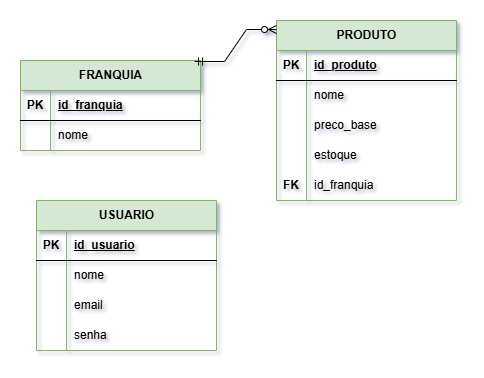

The diagram above was exported from draw.io. Its source (the exported page's mxGraphModel, read from the mxfile embedded in the PNG):
<mxGraphModel dx="1414" dy="777" grid="1" gridSize="10" guides="1" tooltips="1" connect="1" arrows="1" fold="1" page="1" pageScale="1" pageWidth="827" pageHeight="1169" math="0" shadow="0">
  <root>
    <mxCell id="0" />
    <mxCell id="1" parent="0" />
    <mxCell id="VFxVPaayiRKzvjEb30BZ-1" parent="1" style="shape=table;startSize=30;container=1;collapsible=1;childLayout=tableLayout;fixedRows=1;rowLines=0;fontStyle=1;align=center;resizeLast=1;html=1;fillColor=#d5e8d4;strokeColor=#82b366;" value="FRANQUIA" vertex="1">
      <mxGeometry height="90" width="180" x="234" y="260" as="geometry" />
    </mxCell>
    <mxCell id="VFxVPaayiRKzvjEb30BZ-2" parent="VFxVPaayiRKzvjEb30BZ-1" style="shape=tableRow;horizontal=0;startSize=0;swimlaneHead=0;swimlaneBody=0;fillColor=none;collapsible=0;dropTarget=0;points=[[0,0.5],[1,0.5]];portConstraint=eastwest;top=0;left=0;right=0;bottom=1;" value="" vertex="1">
      <mxGeometry height="30" width="180" y="30" as="geometry" />
    </mxCell>
    <mxCell id="VFxVPaayiRKzvjEb30BZ-3" parent="VFxVPaayiRKzvjEb30BZ-2" style="shape=partialRectangle;connectable=0;fillColor=none;top=0;left=0;bottom=0;right=0;fontStyle=1;overflow=hidden;whiteSpace=wrap;html=1;" value="PK" vertex="1">
      <mxGeometry height="30" width="30" as="geometry">
        <mxRectangle height="30" width="30" as="alternateBounds" />
      </mxGeometry>
    </mxCell>
    <mxCell id="VFxVPaayiRKzvjEb30BZ-4" parent="VFxVPaayiRKzvjEb30BZ-2" style="shape=partialRectangle;connectable=0;fillColor=none;top=0;left=0;bottom=0;right=0;align=left;spacingLeft=6;fontStyle=5;overflow=hidden;whiteSpace=wrap;html=1;" value="id_franquia" vertex="1">
      <mxGeometry height="30" width="150" x="30" as="geometry">
        <mxRectangle height="30" width="150" as="alternateBounds" />
      </mxGeometry>
    </mxCell>
    <mxCell id="VFxVPaayiRKzvjEb30BZ-5" parent="VFxVPaayiRKzvjEb30BZ-1" style="shape=tableRow;horizontal=0;startSize=0;swimlaneHead=0;swimlaneBody=0;fillColor=none;collapsible=0;dropTarget=0;points=[[0,0.5],[1,0.5]];portConstraint=eastwest;top=0;left=0;right=0;bottom=0;" value="" vertex="1">
      <mxGeometry height="30" width="180" y="60" as="geometry" />
    </mxCell>
    <mxCell id="VFxVPaayiRKzvjEb30BZ-6" parent="VFxVPaayiRKzvjEb30BZ-5" style="shape=partialRectangle;connectable=0;fillColor=none;top=0;left=0;bottom=0;right=0;editable=1;overflow=hidden;whiteSpace=wrap;html=1;" value="" vertex="1">
      <mxGeometry height="30" width="30" as="geometry">
        <mxRectangle height="30" width="30" as="alternateBounds" />
      </mxGeometry>
    </mxCell>
    <mxCell id="VFxVPaayiRKzvjEb30BZ-7" parent="VFxVPaayiRKzvjEb30BZ-5" style="shape=partialRectangle;connectable=0;fillColor=none;top=0;left=0;bottom=0;right=0;align=left;spacingLeft=6;overflow=hidden;whiteSpace=wrap;html=1;" value="nome" vertex="1">
      <mxGeometry height="30" width="150" x="30" as="geometry">
        <mxRectangle height="30" width="150" as="alternateBounds" />
      </mxGeometry>
    </mxCell>
    <mxCell id="VFxVPaayiRKzvjEb30BZ-17" parent="1" style="shape=table;startSize=30;container=1;collapsible=1;childLayout=tableLayout;fixedRows=1;rowLines=0;fontStyle=1;align=center;resizeLast=1;html=1;fillColor=#d5e8d4;strokeColor=#82b366;" value="PRODUTO" vertex="1">
      <mxGeometry height="180" width="180" x="490" y="220" as="geometry" />
    </mxCell>
    <mxCell id="VFxVPaayiRKzvjEb30BZ-18" parent="VFxVPaayiRKzvjEb30BZ-17" style="shape=tableRow;horizontal=0;startSize=0;swimlaneHead=0;swimlaneBody=0;fillColor=none;collapsible=0;dropTarget=0;points=[[0,0.5],[1,0.5]];portConstraint=eastwest;top=0;left=0;right=0;bottom=1;" value="" vertex="1">
      <mxGeometry height="30" width="180" y="30" as="geometry" />
    </mxCell>
    <mxCell id="VFxVPaayiRKzvjEb30BZ-19" parent="VFxVPaayiRKzvjEb30BZ-18" style="shape=partialRectangle;connectable=0;fillColor=none;top=0;left=0;bottom=0;right=0;fontStyle=1;overflow=hidden;whiteSpace=wrap;html=1;" value="PK" vertex="1">
      <mxGeometry height="30" width="30" as="geometry">
        <mxRectangle height="30" width="30" as="alternateBounds" />
      </mxGeometry>
    </mxCell>
    <mxCell id="VFxVPaayiRKzvjEb30BZ-20" parent="VFxVPaayiRKzvjEb30BZ-18" style="shape=partialRectangle;connectable=0;fillColor=none;top=0;left=0;bottom=0;right=0;align=left;spacingLeft=6;fontStyle=5;overflow=hidden;whiteSpace=wrap;html=1;" value="id_produto" vertex="1">
      <mxGeometry height="30" width="150" x="30" as="geometry">
        <mxRectangle height="30" width="150" as="alternateBounds" />
      </mxGeometry>
    </mxCell>
    <mxCell id="VFxVPaayiRKzvjEb30BZ-21" parent="VFxVPaayiRKzvjEb30BZ-17" style="shape=tableRow;horizontal=0;startSize=0;swimlaneHead=0;swimlaneBody=0;fillColor=none;collapsible=0;dropTarget=0;points=[[0,0.5],[1,0.5]];portConstraint=eastwest;top=0;left=0;right=0;bottom=0;" value="" vertex="1">
      <mxGeometry height="30" width="180" y="60" as="geometry" />
    </mxCell>
    <mxCell id="VFxVPaayiRKzvjEb30BZ-22" parent="VFxVPaayiRKzvjEb30BZ-21" style="shape=partialRectangle;connectable=0;fillColor=none;top=0;left=0;bottom=0;right=0;editable=1;overflow=hidden;whiteSpace=wrap;html=1;" value="" vertex="1">
      <mxGeometry height="30" width="30" as="geometry">
        <mxRectangle height="30" width="30" as="alternateBounds" />
      </mxGeometry>
    </mxCell>
    <mxCell id="VFxVPaayiRKzvjEb30BZ-23" parent="VFxVPaayiRKzvjEb30BZ-21" style="shape=partialRectangle;connectable=0;fillColor=none;top=0;left=0;bottom=0;right=0;align=left;spacingLeft=6;overflow=hidden;whiteSpace=wrap;html=1;" value="nome" vertex="1">
      <mxGeometry height="30" width="150" x="30" as="geometry">
        <mxRectangle height="30" width="150" as="alternateBounds" />
      </mxGeometry>
    </mxCell>
    <mxCell id="VFxVPaayiRKzvjEb30BZ-24" parent="VFxVPaayiRKzvjEb30BZ-17" style="shape=tableRow;horizontal=0;startSize=0;swimlaneHead=0;swimlaneBody=0;fillColor=none;collapsible=0;dropTarget=0;points=[[0,0.5],[1,0.5]];portConstraint=eastwest;top=0;left=0;right=0;bottom=0;" value="" vertex="1">
      <mxGeometry height="30" width="180" y="90" as="geometry" />
    </mxCell>
    <mxCell id="VFxVPaayiRKzvjEb30BZ-25" parent="VFxVPaayiRKzvjEb30BZ-24" style="shape=partialRectangle;connectable=0;fillColor=none;top=0;left=0;bottom=0;right=0;editable=1;overflow=hidden;whiteSpace=wrap;html=1;" value="" vertex="1">
      <mxGeometry height="30" width="30" as="geometry">
        <mxRectangle height="30" width="30" as="alternateBounds" />
      </mxGeometry>
    </mxCell>
    <mxCell id="VFxVPaayiRKzvjEb30BZ-26" parent="VFxVPaayiRKzvjEb30BZ-24" style="shape=partialRectangle;connectable=0;fillColor=none;top=0;left=0;bottom=0;right=0;align=left;spacingLeft=6;overflow=hidden;whiteSpace=wrap;html=1;" value="preco_base" vertex="1">
      <mxGeometry height="30" width="150" x="30" as="geometry">
        <mxRectangle height="30" width="150" as="alternateBounds" />
      </mxGeometry>
    </mxCell>
    <mxCell id="VFxVPaayiRKzvjEb30BZ-27" parent="VFxVPaayiRKzvjEb30BZ-17" style="shape=tableRow;horizontal=0;startSize=0;swimlaneHead=0;swimlaneBody=0;fillColor=none;collapsible=0;dropTarget=0;points=[[0,0.5],[1,0.5]];portConstraint=eastwest;top=0;left=0;right=0;bottom=0;" value="" vertex="1">
      <mxGeometry height="30" width="180" y="120" as="geometry" />
    </mxCell>
    <mxCell id="VFxVPaayiRKzvjEb30BZ-28" parent="VFxVPaayiRKzvjEb30BZ-27" style="shape=partialRectangle;connectable=0;fillColor=none;top=0;left=0;bottom=0;right=0;editable=1;overflow=hidden;whiteSpace=wrap;html=1;" value="" vertex="1">
      <mxGeometry height="30" width="30" as="geometry">
        <mxRectangle height="30" width="30" as="alternateBounds" />
      </mxGeometry>
    </mxCell>
    <mxCell id="VFxVPaayiRKzvjEb30BZ-29" parent="VFxVPaayiRKzvjEb30BZ-27" style="shape=partialRectangle;connectable=0;fillColor=none;top=0;left=0;bottom=0;right=0;align=left;spacingLeft=6;overflow=hidden;whiteSpace=wrap;html=1;" value="estoque" vertex="1">
      <mxGeometry height="30" width="150" x="30" as="geometry">
        <mxRectangle height="30" width="150" as="alternateBounds" />
      </mxGeometry>
    </mxCell>
    <mxCell id="VFxVPaayiRKzvjEb30BZ-30" parent="VFxVPaayiRKzvjEb30BZ-17" style="shape=tableRow;horizontal=0;startSize=0;swimlaneHead=0;swimlaneBody=0;fillColor=none;collapsible=0;dropTarget=0;points=[[0,0.5],[1,0.5]];portConstraint=eastwest;top=0;left=0;right=0;bottom=0;" value="" vertex="1">
      <mxGeometry height="30" width="180" y="150" as="geometry" />
    </mxCell>
    <mxCell id="VFxVPaayiRKzvjEb30BZ-31" parent="VFxVPaayiRKzvjEb30BZ-30" style="shape=partialRectangle;connectable=0;fillColor=none;top=0;left=0;bottom=0;right=0;editable=1;overflow=hidden;whiteSpace=wrap;html=1;" value="&lt;b&gt;FK&lt;/b&gt;" vertex="1">
      <mxGeometry height="30" width="30" as="geometry">
        <mxRectangle height="30" width="30" as="alternateBounds" />
      </mxGeometry>
    </mxCell>
    <mxCell id="VFxVPaayiRKzvjEb30BZ-32" parent="VFxVPaayiRKzvjEb30BZ-30" style="shape=partialRectangle;connectable=0;fillColor=none;top=0;left=0;bottom=0;right=0;align=left;spacingLeft=6;overflow=hidden;whiteSpace=wrap;html=1;" value="id_franquia" vertex="1">
      <mxGeometry height="30" width="150" x="30" as="geometry">
        <mxRectangle height="30" width="150" as="alternateBounds" />
      </mxGeometry>
    </mxCell>
    <mxCell id="VFxVPaayiRKzvjEb30BZ-33" parent="1" style="shape=table;startSize=30;container=1;collapsible=1;childLayout=tableLayout;fixedRows=1;rowLines=0;fontStyle=1;align=center;resizeLast=1;html=1;fillColor=#d5e8d4;strokeColor=#82b366;" value="USUARIO" vertex="1">
      <mxGeometry height="150" width="180" x="250" y="400" as="geometry" />
    </mxCell>
    <mxCell id="VFxVPaayiRKzvjEb30BZ-34" parent="VFxVPaayiRKzvjEb30BZ-33" style="shape=tableRow;horizontal=0;startSize=0;swimlaneHead=0;swimlaneBody=0;fillColor=none;collapsible=0;dropTarget=0;points=[[0,0.5],[1,0.5]];portConstraint=eastwest;top=0;left=0;right=0;bottom=1;" value="" vertex="1">
      <mxGeometry height="30" width="180" y="30" as="geometry" />
    </mxCell>
    <mxCell id="VFxVPaayiRKzvjEb30BZ-35" parent="VFxVPaayiRKzvjEb30BZ-34" style="shape=partialRectangle;connectable=0;fillColor=none;top=0;left=0;bottom=0;right=0;fontStyle=1;overflow=hidden;whiteSpace=wrap;html=1;" value="PK" vertex="1">
      <mxGeometry height="30" width="30" as="geometry">
        <mxRectangle height="30" width="30" as="alternateBounds" />
      </mxGeometry>
    </mxCell>
    <mxCell id="VFxVPaayiRKzvjEb30BZ-36" parent="VFxVPaayiRKzvjEb30BZ-34" style="shape=partialRectangle;connectable=0;fillColor=none;top=0;left=0;bottom=0;right=0;align=left;spacingLeft=6;fontStyle=5;overflow=hidden;whiteSpace=wrap;html=1;" value="id_usuario" vertex="1">
      <mxGeometry height="30" width="150" x="30" as="geometry">
        <mxRectangle height="30" width="150" as="alternateBounds" />
      </mxGeometry>
    </mxCell>
    <mxCell id="VFxVPaayiRKzvjEb30BZ-37" parent="VFxVPaayiRKzvjEb30BZ-33" style="shape=tableRow;horizontal=0;startSize=0;swimlaneHead=0;swimlaneBody=0;fillColor=none;collapsible=0;dropTarget=0;points=[[0,0.5],[1,0.5]];portConstraint=eastwest;top=0;left=0;right=0;bottom=0;" value="" vertex="1">
      <mxGeometry height="30" width="180" y="60" as="geometry" />
    </mxCell>
    <mxCell id="VFxVPaayiRKzvjEb30BZ-38" parent="VFxVPaayiRKzvjEb30BZ-37" style="shape=partialRectangle;connectable=0;fillColor=none;top=0;left=0;bottom=0;right=0;editable=1;overflow=hidden;whiteSpace=wrap;html=1;" value="" vertex="1">
      <mxGeometry height="30" width="30" as="geometry">
        <mxRectangle height="30" width="30" as="alternateBounds" />
      </mxGeometry>
    </mxCell>
    <mxCell id="VFxVPaayiRKzvjEb30BZ-39" parent="VFxVPaayiRKzvjEb30BZ-37" style="shape=partialRectangle;connectable=0;fillColor=none;top=0;left=0;bottom=0;right=0;align=left;spacingLeft=6;overflow=hidden;whiteSpace=wrap;html=1;" value="nome" vertex="1">
      <mxGeometry height="30" width="150" x="30" as="geometry">
        <mxRectangle height="30" width="150" as="alternateBounds" />
      </mxGeometry>
    </mxCell>
    <mxCell id="VFxVPaayiRKzvjEb30BZ-40" parent="VFxVPaayiRKzvjEb30BZ-33" style="shape=tableRow;horizontal=0;startSize=0;swimlaneHead=0;swimlaneBody=0;fillColor=none;collapsible=0;dropTarget=0;points=[[0,0.5],[1,0.5]];portConstraint=eastwest;top=0;left=0;right=0;bottom=0;" value="" vertex="1">
      <mxGeometry height="30" width="180" y="90" as="geometry" />
    </mxCell>
    <mxCell id="VFxVPaayiRKzvjEb30BZ-41" parent="VFxVPaayiRKzvjEb30BZ-40" style="shape=partialRectangle;connectable=0;fillColor=none;top=0;left=0;bottom=0;right=0;editable=1;overflow=hidden;whiteSpace=wrap;html=1;" value="" vertex="1">
      <mxGeometry height="30" width="30" as="geometry">
        <mxRectangle height="30" width="30" as="alternateBounds" />
      </mxGeometry>
    </mxCell>
    <mxCell id="VFxVPaayiRKzvjEb30BZ-42" parent="VFxVPaayiRKzvjEb30BZ-40" style="shape=partialRectangle;connectable=0;fillColor=none;top=0;left=0;bottom=0;right=0;align=left;spacingLeft=6;overflow=hidden;whiteSpace=wrap;html=1;" value="email" vertex="1">
      <mxGeometry height="30" width="150" x="30" as="geometry">
        <mxRectangle height="30" width="150" as="alternateBounds" />
      </mxGeometry>
    </mxCell>
    <mxCell id="VFxVPaayiRKzvjEb30BZ-43" parent="VFxVPaayiRKzvjEb30BZ-33" style="shape=tableRow;horizontal=0;startSize=0;swimlaneHead=0;swimlaneBody=0;fillColor=none;collapsible=0;dropTarget=0;points=[[0,0.5],[1,0.5]];portConstraint=eastwest;top=0;left=0;right=0;bottom=0;" value="" vertex="1">
      <mxGeometry height="30" width="180" y="120" as="geometry" />
    </mxCell>
    <mxCell id="VFxVPaayiRKzvjEb30BZ-44" parent="VFxVPaayiRKzvjEb30BZ-43" style="shape=partialRectangle;connectable=0;fillColor=none;top=0;left=0;bottom=0;right=0;editable=1;overflow=hidden;whiteSpace=wrap;html=1;" value="" vertex="1">
      <mxGeometry height="30" width="30" as="geometry">
        <mxRectangle height="30" width="30" as="alternateBounds" />
      </mxGeometry>
    </mxCell>
    <mxCell id="VFxVPaayiRKzvjEb30BZ-45" parent="VFxVPaayiRKzvjEb30BZ-43" style="shape=partialRectangle;connectable=0;fillColor=none;top=0;left=0;bottom=0;right=0;align=left;spacingLeft=6;overflow=hidden;whiteSpace=wrap;html=1;" value="senha" vertex="1">
      <mxGeometry height="30" width="150" x="30" as="geometry">
        <mxRectangle height="30" width="150" as="alternateBounds" />
      </mxGeometry>
    </mxCell>
    <mxCell id="VFxVPaayiRKzvjEb30BZ-47" edge="1" parent="1" source="VFxVPaayiRKzvjEb30BZ-1" style="edgeStyle=entityRelationEdgeStyle;fontSize=12;html=1;endArrow=ERzeroToMany;startArrow=ERmandOne;rounded=0;defaultLabelBackgroundColor=gap;exitX=0.967;exitY=0.011;exitDx=0;exitDy=0;exitPerimeter=0;entryX=0;entryY=0.05;entryDx=0;entryDy=0;entryPerimeter=0;" target="VFxVPaayiRKzvjEb30BZ-17" value="">
      <mxGeometry height="100" relative="1" width="100" as="geometry">
        <mxPoint x="393.05999999999995" y="240" as="sourcePoint" />
        <mxPoint x="490" y="240" as="targetPoint" />
      </mxGeometry>
    </mxCell>
  </root>
</mxGraphModel>